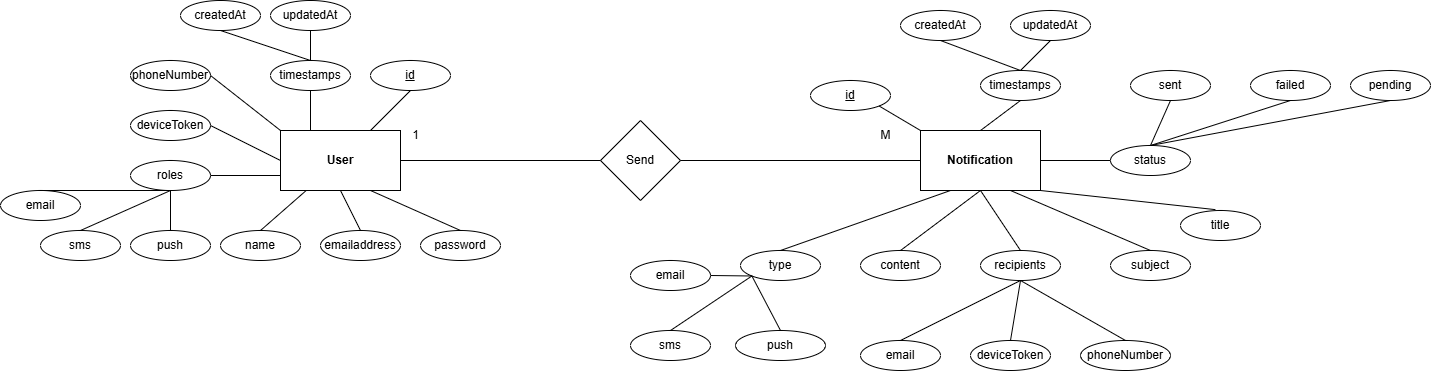

The diagram above was exported from draw.io. Its source (the exported page's mxGraphModel, read from the mxfile embedded in the PNG):
<mxGraphModel dx="2561" dy="1849" grid="1" gridSize="10" guides="1" tooltips="1" connect="1" arrows="1" fold="1" page="1" pageScale="1" pageWidth="850" pageHeight="1100" math="0" shadow="0">
  <root>
    <mxCell id="0" />
    <mxCell id="1" parent="0" />
    <mxCell id="RuRc1Hf6enUymj3kAcNn-14" value="&lt;b&gt;User&lt;/b&gt;" style="rounded=0;whiteSpace=wrap;html=1;" parent="1" vertex="1">
      <mxGeometry x="210" y="90" width="120" height="60" as="geometry" />
    </mxCell>
    <mxCell id="RuRc1Hf6enUymj3kAcNn-15" value="&lt;b&gt;Notification&lt;/b&gt;" style="rounded=0;whiteSpace=wrap;html=1;" parent="1" vertex="1">
      <mxGeometry x="850" y="90" width="120" height="60" as="geometry" />
    </mxCell>
    <mxCell id="RuRc1Hf6enUymj3kAcNn-16" value="name" style="ellipse;whiteSpace=wrap;html=1;" parent="1" vertex="1">
      <mxGeometry x="150" y="190" width="80" height="30" as="geometry" />
    </mxCell>
    <mxCell id="RuRc1Hf6enUymj3kAcNn-17" value="emailaddress" style="ellipse;whiteSpace=wrap;html=1;" parent="1" vertex="1">
      <mxGeometry x="250" y="190" width="80" height="30" as="geometry" />
    </mxCell>
    <mxCell id="RuRc1Hf6enUymj3kAcNn-18" value="password" style="ellipse;whiteSpace=wrap;html=1;" parent="1" vertex="1">
      <mxGeometry x="350" y="190" width="80" height="30" as="geometry" />
    </mxCell>
    <mxCell id="RuRc1Hf6enUymj3kAcNn-19" value="roles" style="ellipse;whiteSpace=wrap;html=1;" parent="1" vertex="1">
      <mxGeometry x="60" y="120" width="80" height="30" as="geometry" />
    </mxCell>
    <mxCell id="RuRc1Hf6enUymj3kAcNn-21" value="email" style="ellipse;whiteSpace=wrap;html=1;" parent="1" vertex="1">
      <mxGeometry x="-70" y="150" width="80" height="30" as="geometry" />
    </mxCell>
    <mxCell id="RuRc1Hf6enUymj3kAcNn-22" value="push" style="ellipse;whiteSpace=wrap;html=1;" parent="1" vertex="1">
      <mxGeometry x="60" y="190" width="80" height="30" as="geometry" />
    </mxCell>
    <mxCell id="RuRc1Hf6enUymj3kAcNn-23" value="sms" style="ellipse;whiteSpace=wrap;html=1;" parent="1" vertex="1">
      <mxGeometry x="-30" y="190" width="80" height="30" as="geometry" />
    </mxCell>
    <mxCell id="RuRc1Hf6enUymj3kAcNn-25" value="type" style="ellipse;whiteSpace=wrap;html=1;" parent="1" vertex="1">
      <mxGeometry x="670" y="210" width="80" height="30" as="geometry" />
    </mxCell>
    <mxCell id="RuRc1Hf6enUymj3kAcNn-26" value="content" style="ellipse;whiteSpace=wrap;html=1;" parent="1" vertex="1">
      <mxGeometry x="790" y="210" width="80" height="30" as="geometry" />
    </mxCell>
    <mxCell id="RuRc1Hf6enUymj3kAcNn-27" value="recipients" style="ellipse;whiteSpace=wrap;html=1;" parent="1" vertex="1">
      <mxGeometry x="910" y="210" width="80" height="30" as="geometry" />
    </mxCell>
    <mxCell id="RuRc1Hf6enUymj3kAcNn-28" value="email" style="ellipse;whiteSpace=wrap;html=1;" parent="1" vertex="1">
      <mxGeometry x="790" y="300" width="80" height="30" as="geometry" />
    </mxCell>
    <mxCell id="RuRc1Hf6enUymj3kAcNn-29" value="deviceToken" style="ellipse;whiteSpace=wrap;html=1;" parent="1" vertex="1">
      <mxGeometry x="900" y="300" width="80" height="30" as="geometry" />
    </mxCell>
    <mxCell id="RuRc1Hf6enUymj3kAcNn-30" value="phoneNumber" style="ellipse;whiteSpace=wrap;html=1;" parent="1" vertex="1">
      <mxGeometry x="1010" y="300" width="90" height="30" as="geometry" />
    </mxCell>
    <mxCell id="RuRc1Hf6enUymj3kAcNn-31" value="subject" style="ellipse;whiteSpace=wrap;html=1;" parent="1" vertex="1">
      <mxGeometry x="1040" y="210" width="80" height="30" as="geometry" />
    </mxCell>
    <mxCell id="RuRc1Hf6enUymj3kAcNn-32" value="title" style="ellipse;whiteSpace=wrap;html=1;" parent="1" vertex="1">
      <mxGeometry x="1110" y="170" width="80" height="30" as="geometry" />
    </mxCell>
    <mxCell id="RuRc1Hf6enUymj3kAcNn-33" value="status" style="ellipse;whiteSpace=wrap;html=1;" parent="1" vertex="1">
      <mxGeometry x="1040" y="105" width="80" height="30" as="geometry" />
    </mxCell>
    <mxCell id="RuRc1Hf6enUymj3kAcNn-34" value="sent" style="ellipse;whiteSpace=wrap;html=1;" parent="1" vertex="1">
      <mxGeometry x="1060" y="30" width="80" height="30" as="geometry" />
    </mxCell>
    <mxCell id="RuRc1Hf6enUymj3kAcNn-35" value="failed" style="ellipse;whiteSpace=wrap;html=1;" parent="1" vertex="1">
      <mxGeometry x="1180" y="30" width="80" height="30" as="geometry" />
    </mxCell>
    <mxCell id="RuRc1Hf6enUymj3kAcNn-36" value="pending" style="ellipse;whiteSpace=wrap;html=1;" parent="1" vertex="1">
      <mxGeometry x="1280" y="30" width="80" height="30" as="geometry" />
    </mxCell>
    <mxCell id="RuRc1Hf6enUymj3kAcNn-37" value="Send" style="rhombus;whiteSpace=wrap;html=1;" parent="1" vertex="1">
      <mxGeometry x="530" y="80" width="80" height="80" as="geometry" />
    </mxCell>
    <mxCell id="RuRc1Hf6enUymj3kAcNn-38" value="" style="endArrow=none;html=1;rounded=0;entryX=0.5;entryY=0;entryDx=0;entryDy=0;" parent="1" source="RuRc1Hf6enUymj3kAcNn-14" target="RuRc1Hf6enUymj3kAcNn-16" edge="1">
      <mxGeometry width="50" height="50" relative="1" as="geometry">
        <mxPoint x="139.28932188134524" y="170" as="sourcePoint" />
        <mxPoint x="139.28932188134524" y="120" as="targetPoint" />
      </mxGeometry>
    </mxCell>
    <mxCell id="RuRc1Hf6enUymj3kAcNn-39" value="" style="endArrow=none;html=1;rounded=0;entryX=0.5;entryY=1;entryDx=0;entryDy=0;exitX=0.5;exitY=0;exitDx=0;exitDy=0;" parent="1" source="RuRc1Hf6enUymj3kAcNn-17" target="RuRc1Hf6enUymj3kAcNn-14" edge="1">
      <mxGeometry width="50" height="50" relative="1" as="geometry">
        <mxPoint x="450" y="120" as="sourcePoint" />
        <mxPoint x="500" y="70" as="targetPoint" />
      </mxGeometry>
    </mxCell>
    <mxCell id="RuRc1Hf6enUymj3kAcNn-40" value="" style="endArrow=none;html=1;rounded=0;entryX=0.75;entryY=1;entryDx=0;entryDy=0;exitX=0.5;exitY=0;exitDx=0;exitDy=0;" parent="1" source="RuRc1Hf6enUymj3kAcNn-18" target="RuRc1Hf6enUymj3kAcNn-14" edge="1">
      <mxGeometry width="50" height="50" relative="1" as="geometry">
        <mxPoint x="380" y="160" as="sourcePoint" />
        <mxPoint x="430" y="110" as="targetPoint" />
      </mxGeometry>
    </mxCell>
    <mxCell id="RuRc1Hf6enUymj3kAcNn-41" value="" style="endArrow=none;html=1;rounded=0;exitX=1;exitY=0.5;exitDx=0;exitDy=0;entryX=0;entryY=0.75;entryDx=0;entryDy=0;" parent="1" source="RuRc1Hf6enUymj3kAcNn-19" target="RuRc1Hf6enUymj3kAcNn-14" edge="1">
      <mxGeometry width="50" height="50" relative="1" as="geometry">
        <mxPoint x="140" y="160" as="sourcePoint" />
        <mxPoint x="190" y="110" as="targetPoint" />
      </mxGeometry>
    </mxCell>
    <mxCell id="RuRc1Hf6enUymj3kAcNn-42" value="" style="endArrow=none;html=1;rounded=0;entryX=0.5;entryY=1;entryDx=0;entryDy=0;exitX=0.25;exitY=0;exitDx=0;exitDy=0;" parent="1" source="RuRc1Hf6enUymj3kAcNn-14" target="RuRc1Hf6enUymj3kAcNn-70" edge="1">
      <mxGeometry width="50" height="50" relative="1" as="geometry">
        <mxPoint x="200" y="120" as="sourcePoint" />
        <mxPoint x="180" y="50" as="targetPoint" />
      </mxGeometry>
    </mxCell>
    <mxCell id="RuRc1Hf6enUymj3kAcNn-43" value="" style="endArrow=none;html=1;rounded=0;entryX=0.5;entryY=1;entryDx=0;entryDy=0;exitX=0.5;exitY=0;exitDx=0;exitDy=0;" parent="1" source="RuRc1Hf6enUymj3kAcNn-22" target="RuRc1Hf6enUymj3kAcNn-19" edge="1">
      <mxGeometry width="50" height="50" relative="1" as="geometry">
        <mxPoint x="290" y="240" as="sourcePoint" />
        <mxPoint x="340" y="190" as="targetPoint" />
      </mxGeometry>
    </mxCell>
    <mxCell id="RuRc1Hf6enUymj3kAcNn-44" value="" style="endArrow=none;html=1;rounded=0;entryX=0.5;entryY=1;entryDx=0;entryDy=0;exitX=0.5;exitY=0;exitDx=0;exitDy=0;" parent="1" source="RuRc1Hf6enUymj3kAcNn-23" target="RuRc1Hf6enUymj3kAcNn-19" edge="1">
      <mxGeometry width="50" height="50" relative="1" as="geometry">
        <mxPoint x="110" y="200" as="sourcePoint" />
        <mxPoint x="100" y="170" as="targetPoint" />
      </mxGeometry>
    </mxCell>
    <mxCell id="RuRc1Hf6enUymj3kAcNn-45" value="" style="endArrow=none;html=1;rounded=0;entryX=0.5;entryY=1;entryDx=0;entryDy=0;exitX=0.5;exitY=0;exitDx=0;exitDy=0;" parent="1" source="RuRc1Hf6enUymj3kAcNn-21" target="RuRc1Hf6enUymj3kAcNn-19" edge="1">
      <mxGeometry width="50" height="50" relative="1" as="geometry">
        <mxPoint x="120" y="210" as="sourcePoint" />
        <mxPoint x="110" y="180" as="targetPoint" />
      </mxGeometry>
    </mxCell>
    <mxCell id="RuRc1Hf6enUymj3kAcNn-46" value="" style="endArrow=none;html=1;rounded=0;exitX=1;exitY=0.5;exitDx=0;exitDy=0;entryX=0;entryY=0.5;entryDx=0;entryDy=0;" parent="1" source="RuRc1Hf6enUymj3kAcNn-37" target="RuRc1Hf6enUymj3kAcNn-15" edge="1">
      <mxGeometry width="50" height="50" relative="1" as="geometry">
        <mxPoint x="700" y="210" as="sourcePoint" />
        <mxPoint x="750" y="160" as="targetPoint" />
      </mxGeometry>
    </mxCell>
    <mxCell id="RuRc1Hf6enUymj3kAcNn-47" value="" style="endArrow=none;html=1;rounded=0;exitX=1;exitY=0.5;exitDx=0;exitDy=0;entryX=0;entryY=0.5;entryDx=0;entryDy=0;" parent="1" source="RuRc1Hf6enUymj3kAcNn-14" target="RuRc1Hf6enUymj3kAcNn-37" edge="1">
      <mxGeometry width="50" height="50" relative="1" as="geometry">
        <mxPoint x="410" y="150" as="sourcePoint" />
        <mxPoint x="460" y="100" as="targetPoint" />
      </mxGeometry>
    </mxCell>
    <mxCell id="RuRc1Hf6enUymj3kAcNn-48" value="" style="endArrow=none;html=1;rounded=0;entryX=0.5;entryY=1;entryDx=0;entryDy=0;exitX=0.5;exitY=0;exitDx=0;exitDy=0;" parent="1" source="RuRc1Hf6enUymj3kAcNn-27" target="RuRc1Hf6enUymj3kAcNn-15" edge="1">
      <mxGeometry width="50" height="50" relative="1" as="geometry">
        <mxPoint x="960" y="260" as="sourcePoint" />
        <mxPoint x="1010" y="210" as="targetPoint" />
      </mxGeometry>
    </mxCell>
    <mxCell id="RuRc1Hf6enUymj3kAcNn-49" value="" style="endArrow=none;html=1;rounded=0;entryX=0.75;entryY=1;entryDx=0;entryDy=0;exitX=0.5;exitY=0;exitDx=0;exitDy=0;" parent="1" source="RuRc1Hf6enUymj3kAcNn-31" target="RuRc1Hf6enUymj3kAcNn-15" edge="1">
      <mxGeometry width="50" height="50" relative="1" as="geometry">
        <mxPoint x="960" y="260" as="sourcePoint" />
        <mxPoint x="1010" y="210" as="targetPoint" />
      </mxGeometry>
    </mxCell>
    <mxCell id="RuRc1Hf6enUymj3kAcNn-50" value="" style="endArrow=none;html=1;rounded=0;entryX=0.5;entryY=1;entryDx=0;entryDy=0;exitX=0.5;exitY=0;exitDx=0;exitDy=0;" parent="1" source="RuRc1Hf6enUymj3kAcNn-26" target="RuRc1Hf6enUymj3kAcNn-15" edge="1">
      <mxGeometry width="50" height="50" relative="1" as="geometry">
        <mxPoint x="960" y="260" as="sourcePoint" />
        <mxPoint x="1010" y="210" as="targetPoint" />
      </mxGeometry>
    </mxCell>
    <mxCell id="RuRc1Hf6enUymj3kAcNn-51" value="" style="endArrow=none;html=1;rounded=0;entryX=0.25;entryY=1;entryDx=0;entryDy=0;exitX=0.5;exitY=0;exitDx=0;exitDy=0;" parent="1" source="RuRc1Hf6enUymj3kAcNn-25" target="RuRc1Hf6enUymj3kAcNn-15" edge="1">
      <mxGeometry width="50" height="50" relative="1" as="geometry">
        <mxPoint x="960" y="260" as="sourcePoint" />
        <mxPoint x="1010" y="210" as="targetPoint" />
      </mxGeometry>
    </mxCell>
    <mxCell id="RuRc1Hf6enUymj3kAcNn-52" value="" style="endArrow=none;html=1;rounded=0;entryX=1;entryY=0.5;entryDx=0;entryDy=0;exitX=0;exitY=0.5;exitDx=0;exitDy=0;" parent="1" source="RuRc1Hf6enUymj3kAcNn-33" target="RuRc1Hf6enUymj3kAcNn-15" edge="1">
      <mxGeometry width="50" height="50" relative="1" as="geometry">
        <mxPoint x="960" y="260" as="sourcePoint" />
        <mxPoint x="1010" y="210" as="targetPoint" />
      </mxGeometry>
    </mxCell>
    <mxCell id="RuRc1Hf6enUymj3kAcNn-53" value="" style="endArrow=none;html=1;rounded=0;entryX=1;entryY=1;entryDx=0;entryDy=0;exitX=0.436;exitY=-0.029;exitDx=0;exitDy=0;exitPerimeter=0;" parent="1" source="RuRc1Hf6enUymj3kAcNn-32" target="RuRc1Hf6enUymj3kAcNn-15" edge="1">
      <mxGeometry width="50" height="50" relative="1" as="geometry">
        <mxPoint x="960" y="260" as="sourcePoint" />
        <mxPoint x="1010" y="210" as="targetPoint" />
      </mxGeometry>
    </mxCell>
    <mxCell id="RuRc1Hf6enUymj3kAcNn-54" value="" style="endArrow=none;html=1;rounded=0;exitX=0.5;exitY=0;exitDx=0;exitDy=0;entryX=0.5;entryY=1;entryDx=0;entryDy=0;" parent="1" source="RuRc1Hf6enUymj3kAcNn-33" target="RuRc1Hf6enUymj3kAcNn-36" edge="1">
      <mxGeometry width="50" height="50" relative="1" as="geometry">
        <mxPoint x="1170" y="150" as="sourcePoint" />
        <mxPoint x="1220" y="100" as="targetPoint" />
      </mxGeometry>
    </mxCell>
    <mxCell id="RuRc1Hf6enUymj3kAcNn-55" value="" style="endArrow=none;html=1;rounded=0;exitX=0.5;exitY=0;exitDx=0;exitDy=0;entryX=0.5;entryY=1;entryDx=0;entryDy=0;" parent="1" source="RuRc1Hf6enUymj3kAcNn-33" target="RuRc1Hf6enUymj3kAcNn-35" edge="1">
      <mxGeometry width="50" height="50" relative="1" as="geometry">
        <mxPoint x="1190" y="160" as="sourcePoint" />
        <mxPoint x="1240" y="110" as="targetPoint" />
      </mxGeometry>
    </mxCell>
    <mxCell id="RuRc1Hf6enUymj3kAcNn-56" value="" style="endArrow=none;html=1;rounded=0;exitX=0.5;exitY=0;exitDx=0;exitDy=0;entryX=0.5;entryY=1;entryDx=0;entryDy=0;" parent="1" source="RuRc1Hf6enUymj3kAcNn-33" target="RuRc1Hf6enUymj3kAcNn-34" edge="1">
      <mxGeometry width="50" height="50" relative="1" as="geometry">
        <mxPoint x="1190" y="160" as="sourcePoint" />
        <mxPoint x="1240" y="110" as="targetPoint" />
      </mxGeometry>
    </mxCell>
    <mxCell id="RuRc1Hf6enUymj3kAcNn-57" value="timestamps" style="ellipse;whiteSpace=wrap;html=1;" parent="1" vertex="1">
      <mxGeometry x="910" y="30" width="80" height="30" as="geometry" />
    </mxCell>
    <mxCell id="RuRc1Hf6enUymj3kAcNn-58" value="" style="endArrow=none;html=1;rounded=0;exitX=0.5;exitY=0;exitDx=0;exitDy=0;entryX=0.5;entryY=1;entryDx=0;entryDy=0;" parent="1" source="RuRc1Hf6enUymj3kAcNn-15" target="RuRc1Hf6enUymj3kAcNn-57" edge="1">
      <mxGeometry width="50" height="50" relative="1" as="geometry">
        <mxPoint x="840" y="90" as="sourcePoint" />
        <mxPoint x="890" y="40" as="targetPoint" />
      </mxGeometry>
    </mxCell>
    <mxCell id="RuRc1Hf6enUymj3kAcNn-59" value="createdAt" style="ellipse;whiteSpace=wrap;html=1;" parent="1" vertex="1">
      <mxGeometry x="830" y="-30" width="80" height="30" as="geometry" />
    </mxCell>
    <mxCell id="RuRc1Hf6enUymj3kAcNn-60" value="updatedAt" style="ellipse;whiteSpace=wrap;html=1;" parent="1" vertex="1">
      <mxGeometry x="940" y="-30" width="80" height="30" as="geometry" />
    </mxCell>
    <mxCell id="RuRc1Hf6enUymj3kAcNn-65" value="" style="endArrow=none;html=1;rounded=0;exitX=0.5;exitY=0;exitDx=0;exitDy=0;entryX=0.5;entryY=1;entryDx=0;entryDy=0;" parent="1" source="RuRc1Hf6enUymj3kAcNn-28" target="RuRc1Hf6enUymj3kAcNn-27" edge="1">
      <mxGeometry width="50" height="50" relative="1" as="geometry">
        <mxPoint x="930" y="260" as="sourcePoint" />
        <mxPoint x="980" y="210" as="targetPoint" />
      </mxGeometry>
    </mxCell>
    <mxCell id="RuRc1Hf6enUymj3kAcNn-66" value="" style="endArrow=none;html=1;rounded=0;exitX=0.5;exitY=0;exitDx=0;exitDy=0;entryX=0.5;entryY=1;entryDx=0;entryDy=0;" parent="1" source="RuRc1Hf6enUymj3kAcNn-29" target="RuRc1Hf6enUymj3kAcNn-27" edge="1">
      <mxGeometry width="50" height="50" relative="1" as="geometry">
        <mxPoint x="930" y="260" as="sourcePoint" />
        <mxPoint x="980" y="210" as="targetPoint" />
      </mxGeometry>
    </mxCell>
    <mxCell id="RuRc1Hf6enUymj3kAcNn-67" value="" style="endArrow=none;html=1;rounded=0;entryX=0.5;entryY=0;entryDx=0;entryDy=0;exitX=0.5;exitY=1;exitDx=0;exitDy=0;" parent="1" source="RuRc1Hf6enUymj3kAcNn-27" target="RuRc1Hf6enUymj3kAcNn-30" edge="1">
      <mxGeometry width="50" height="50" relative="1" as="geometry">
        <mxPoint x="930" y="260" as="sourcePoint" />
        <mxPoint x="980" y="210" as="targetPoint" />
      </mxGeometry>
    </mxCell>
    <mxCell id="RuRc1Hf6enUymj3kAcNn-68" value="" style="endArrow=none;html=1;rounded=0;entryX=0.5;entryY=1;entryDx=0;entryDy=0;exitX=0.5;exitY=0;exitDx=0;exitDy=0;" parent="1" source="RuRc1Hf6enUymj3kAcNn-57" target="RuRc1Hf6enUymj3kAcNn-59" edge="1">
      <mxGeometry width="50" height="50" relative="1" as="geometry">
        <mxPoint x="910" y="230" as="sourcePoint" />
        <mxPoint x="960" y="180" as="targetPoint" />
      </mxGeometry>
    </mxCell>
    <mxCell id="RuRc1Hf6enUymj3kAcNn-69" value="" style="endArrow=none;html=1;rounded=0;entryX=0.5;entryY=1;entryDx=0;entryDy=0;exitX=0.5;exitY=0;exitDx=0;exitDy=0;" parent="1" source="RuRc1Hf6enUymj3kAcNn-57" target="RuRc1Hf6enUymj3kAcNn-60" edge="1">
      <mxGeometry width="50" height="50" relative="1" as="geometry">
        <mxPoint x="910" y="230" as="sourcePoint" />
        <mxPoint x="960" y="180" as="targetPoint" />
      </mxGeometry>
    </mxCell>
    <mxCell id="RuRc1Hf6enUymj3kAcNn-70" value="timestamps" style="ellipse;whiteSpace=wrap;html=1;" parent="1" vertex="1">
      <mxGeometry x="200" y="20" width="80" height="30" as="geometry" />
    </mxCell>
    <mxCell id="RuRc1Hf6enUymj3kAcNn-71" value="createdAt" style="ellipse;whiteSpace=wrap;html=1;" parent="1" vertex="1">
      <mxGeometry x="110" y="-40" width="80" height="30" as="geometry" />
    </mxCell>
    <mxCell id="RuRc1Hf6enUymj3kAcNn-72" value="updatedAt" style="ellipse;whiteSpace=wrap;html=1;" parent="1" vertex="1">
      <mxGeometry x="200" y="-40" width="80" height="30" as="geometry" />
    </mxCell>
    <mxCell id="RuRc1Hf6enUymj3kAcNn-73" value="" style="endArrow=none;html=1;rounded=0;entryX=0.5;entryY=1;entryDx=0;entryDy=0;exitX=0.5;exitY=0;exitDx=0;exitDy=0;" parent="1" source="RuRc1Hf6enUymj3kAcNn-70" target="RuRc1Hf6enUymj3kAcNn-71" edge="1">
      <mxGeometry width="50" height="50" relative="1" as="geometry">
        <mxPoint x="130" y="220" as="sourcePoint" />
        <mxPoint x="180" y="170" as="targetPoint" />
      </mxGeometry>
    </mxCell>
    <mxCell id="RuRc1Hf6enUymj3kAcNn-74" value="" style="endArrow=none;html=1;rounded=0;entryX=0.5;entryY=1;entryDx=0;entryDy=0;exitX=0.5;exitY=0;exitDx=0;exitDy=0;" parent="1" source="RuRc1Hf6enUymj3kAcNn-70" target="RuRc1Hf6enUymj3kAcNn-72" edge="1">
      <mxGeometry width="50" height="50" relative="1" as="geometry">
        <mxPoint x="130" y="220" as="sourcePoint" />
        <mxPoint x="180" y="170" as="targetPoint" />
      </mxGeometry>
    </mxCell>
    <mxCell id="RuRc1Hf6enUymj3kAcNn-75" value="email" style="ellipse;whiteSpace=wrap;html=1;" parent="1" vertex="1">
      <mxGeometry x="560" y="220" width="80" height="30" as="geometry" />
    </mxCell>
    <mxCell id="RuRc1Hf6enUymj3kAcNn-76" value="sms" style="ellipse;whiteSpace=wrap;html=1;" parent="1" vertex="1">
      <mxGeometry x="560" y="290" width="80" height="30" as="geometry" />
    </mxCell>
    <mxCell id="RuRc1Hf6enUymj3kAcNn-77" value="push" style="ellipse;whiteSpace=wrap;html=1;" parent="1" vertex="1">
      <mxGeometry x="665" y="290" width="90" height="30" as="geometry" />
    </mxCell>
    <mxCell id="RuRc1Hf6enUymj3kAcNn-78" value="" style="endArrow=none;html=1;rounded=0;entryX=0;entryY=1;entryDx=0;entryDy=0;exitX=1;exitY=0.5;exitDx=0;exitDy=0;" parent="1" source="RuRc1Hf6enUymj3kAcNn-75" target="RuRc1Hf6enUymj3kAcNn-25" edge="1">
      <mxGeometry width="50" height="50" relative="1" as="geometry">
        <mxPoint x="620" y="210" as="sourcePoint" />
        <mxPoint x="670" y="160" as="targetPoint" />
      </mxGeometry>
    </mxCell>
    <mxCell id="RuRc1Hf6enUymj3kAcNn-79" value="" style="endArrow=none;html=1;rounded=0;entryX=0;entryY=1;entryDx=0;entryDy=0;exitX=0.5;exitY=0;exitDx=0;exitDy=0;" parent="1" source="RuRc1Hf6enUymj3kAcNn-77" target="RuRc1Hf6enUymj3kAcNn-25" edge="1">
      <mxGeometry width="50" height="50" relative="1" as="geometry">
        <mxPoint x="620" y="210" as="sourcePoint" />
        <mxPoint x="670" y="160" as="targetPoint" />
      </mxGeometry>
    </mxCell>
    <mxCell id="RuRc1Hf6enUymj3kAcNn-80" value="" style="endArrow=none;html=1;rounded=0;entryX=0;entryY=1;entryDx=0;entryDy=0;exitX=0.5;exitY=0;exitDx=0;exitDy=0;" parent="1" source="RuRc1Hf6enUymj3kAcNn-76" target="RuRc1Hf6enUymj3kAcNn-25" edge="1">
      <mxGeometry width="50" height="50" relative="1" as="geometry">
        <mxPoint x="620" y="210" as="sourcePoint" />
        <mxPoint x="670" y="160" as="targetPoint" />
      </mxGeometry>
    </mxCell>
    <mxCell id="RuRc1Hf6enUymj3kAcNn-83" value="&lt;u&gt;id&lt;/u&gt;" style="ellipse;whiteSpace=wrap;html=1;" parent="1" vertex="1">
      <mxGeometry x="740" y="40" width="80" height="30" as="geometry" />
    </mxCell>
    <mxCell id="RuRc1Hf6enUymj3kAcNn-84" value="" style="endArrow=none;html=1;rounded=0;entryX=0;entryY=0;entryDx=0;entryDy=0;exitX=1;exitY=1;exitDx=0;exitDy=0;" parent="1" source="RuRc1Hf6enUymj3kAcNn-83" target="RuRc1Hf6enUymj3kAcNn-15" edge="1">
      <mxGeometry width="50" height="50" relative="1" as="geometry">
        <mxPoint x="730" y="180" as="sourcePoint" />
        <mxPoint x="780" y="130" as="targetPoint" />
      </mxGeometry>
    </mxCell>
    <mxCell id="RuRc1Hf6enUymj3kAcNn-85" value="&lt;u&gt;id&lt;/u&gt;" style="ellipse;whiteSpace=wrap;html=1;" parent="1" vertex="1">
      <mxGeometry x="300" y="20" width="80" height="30" as="geometry" />
    </mxCell>
    <mxCell id="RuRc1Hf6enUymj3kAcNn-86" value="" style="endArrow=none;html=1;rounded=0;exitX=0.75;exitY=0;exitDx=0;exitDy=0;entryX=0.5;entryY=1;entryDx=0;entryDy=0;" parent="1" source="RuRc1Hf6enUymj3kAcNn-14" target="RuRc1Hf6enUymj3kAcNn-85" edge="1">
      <mxGeometry width="50" height="50" relative="1" as="geometry">
        <mxPoint x="340" y="110" as="sourcePoint" />
        <mxPoint x="390" y="60" as="targetPoint" />
      </mxGeometry>
    </mxCell>
    <mxCell id="RuRc1Hf6enUymj3kAcNn-88" value="1" style="text;html=1;align=center;verticalAlign=middle;resizable=0;points=[];autosize=1;strokeColor=none;fillColor=none;" parent="1" vertex="1">
      <mxGeometry x="330" y="80" width="30" height="30" as="geometry" />
    </mxCell>
    <mxCell id="RuRc1Hf6enUymj3kAcNn-89" value="M" style="text;html=1;align=center;verticalAlign=middle;resizable=0;points=[];autosize=1;strokeColor=none;fillColor=none;" parent="1" vertex="1">
      <mxGeometry x="800" y="80" width="30" height="30" as="geometry" />
    </mxCell>
    <mxCell id="RuRc1Hf6enUymj3kAcNn-90" value="phoneNumber" style="ellipse;whiteSpace=wrap;html=1;" parent="1" vertex="1">
      <mxGeometry x="60" y="20" width="80" height="30" as="geometry" />
    </mxCell>
    <mxCell id="RuRc1Hf6enUymj3kAcNn-91" value="deviceToken" style="ellipse;whiteSpace=wrap;html=1;" parent="1" vertex="1">
      <mxGeometry x="60" y="70" width="80" height="30" as="geometry" />
    </mxCell>
    <mxCell id="RuRc1Hf6enUymj3kAcNn-92" value="" style="endArrow=none;html=1;rounded=0;entryX=0;entryY=0;entryDx=0;entryDy=0;exitX=1;exitY=0.5;exitDx=0;exitDy=0;" parent="1" source="RuRc1Hf6enUymj3kAcNn-90" target="RuRc1Hf6enUymj3kAcNn-14" edge="1">
      <mxGeometry width="50" height="50" relative="1" as="geometry">
        <mxPoint x="150" y="110" as="sourcePoint" />
        <mxPoint x="200" y="60" as="targetPoint" />
      </mxGeometry>
    </mxCell>
    <mxCell id="RuRc1Hf6enUymj3kAcNn-93" value="" style="endArrow=none;html=1;rounded=0;entryX=0;entryY=0.5;entryDx=0;entryDy=0;exitX=1;exitY=0.5;exitDx=0;exitDy=0;" parent="1" source="RuRc1Hf6enUymj3kAcNn-91" target="RuRc1Hf6enUymj3kAcNn-14" edge="1">
      <mxGeometry width="50" height="50" relative="1" as="geometry">
        <mxPoint x="125" y="140" as="sourcePoint" />
        <mxPoint x="175" y="90" as="targetPoint" />
      </mxGeometry>
    </mxCell>
  </root>
</mxGraphModel>